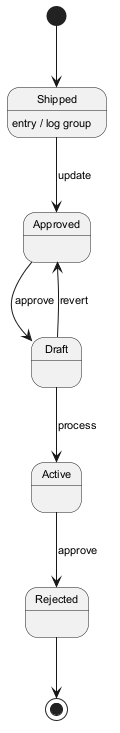

The diagram above was rendered by PlantUML. Its source (embedded in the PNG):
@startuml
skinparam backgroundColor #FFFFFF
skinparam classBackgroundColor #F3E5F5
skinparam classBorderColor #6A1B9A
skinparam defaultFontSize 11
[*] --> Shipped
Shipped --> Approved : update
Shipped : entry / log group
Approved --> Draft : approve
Draft --> Active : process
Active --> Rejected : approve
Draft --> Approved : revert
Rejected --> [*]
@enduml